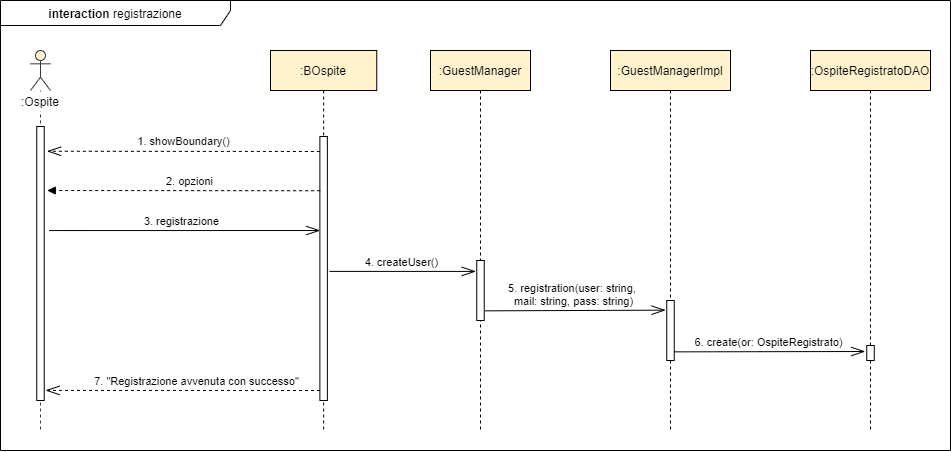

The diagram above was exported from draw.io. Its source (the exported page's mxGraphModel, read from the mxfile embedded in the PNG):
<mxGraphModel dx="1278" dy="3286" grid="1" gridSize="10" guides="1" tooltips="1" connect="1" arrows="1" fold="1" page="1" pageScale="1" pageWidth="827" pageHeight="1169" math="0" shadow="0">
  <root>
    <mxCell id="0" />
    <mxCell id="1" parent="0" />
    <mxCell id="xayiScQ0wxh3JL7gQQo8-1" value="&lt;b&gt;interaction&amp;nbsp;&lt;/b&gt;registrazione" style="shape=umlFrame;whiteSpace=wrap;html=1;width=230;height=25;" parent="1" vertex="1">
      <mxGeometry x="130" y="-2270" width="950" height="450" as="geometry" />
    </mxCell>
    <mxCell id="xayiScQ0wxh3JL7gQQo8-2" value=":BOspite" style="shape=umlLifeline;perimeter=lifelinePerimeter;whiteSpace=wrap;html=1;container=1;collapsible=0;recursiveResize=0;outlineConnect=0;fillColor=#FFF2CC;" parent="1" vertex="1">
      <mxGeometry x="400" y="-2220" width="106.25" height="380" as="geometry" />
    </mxCell>
    <mxCell id="xayiScQ0wxh3JL7gQQo8-3" value="" style="html=1;points=[];perimeter=orthogonalPerimeter;fillColor=#ffffff;" parent="xayiScQ0wxh3JL7gQQo8-2" vertex="1">
      <mxGeometry x="49.38" y="86" width="7.5" height="264" as="geometry" />
    </mxCell>
    <mxCell id="xayiScQ0wxh3JL7gQQo8-5" value="" style="shape=umlLifeline;participant=umlActor;perimeter=lifelinePerimeter;whiteSpace=wrap;html=1;container=1;collapsible=0;recursiveResize=0;verticalAlign=top;spacingTop=36;outlineConnect=0;strokeColor=#36393d;fillColor=#FFF2CC;" parent="1" vertex="1">
      <mxGeometry x="160" y="-2220" width="20" height="380" as="geometry" />
    </mxCell>
    <mxCell id="xayiScQ0wxh3JL7gQQo8-6" value="" style="html=1;points=[];perimeter=orthogonalPerimeter;fillColor=#ffffff;" parent="xayiScQ0wxh3JL7gQQo8-5" vertex="1">
      <mxGeometry x="6.25" y="76" width="7.5" height="274" as="geometry" />
    </mxCell>
    <mxCell id="xayiScQ0wxh3JL7gQQo8-7" value=":Ospite" style="text;html=1;strokeColor=none;align=center;verticalAlign=middle;whiteSpace=wrap;rounded=0;fillColor=#ffffff;" parent="1" vertex="1">
      <mxGeometry x="140" y="-2179" width="60" height="20" as="geometry" />
    </mxCell>
    <mxCell id="xayiScQ0wxh3JL7gQQo8-8" value=":GuestManagerImpl" style="shape=umlLifeline;perimeter=lifelinePerimeter;whiteSpace=wrap;html=1;container=1;collapsible=0;recursiveResize=0;outlineConnect=0;fillColor=#FFF2CC;" parent="1" vertex="1">
      <mxGeometry x="740" y="-2220" width="120" height="380" as="geometry" />
    </mxCell>
    <mxCell id="xayiScQ0wxh3JL7gQQo8-40" value="" style="html=1;points=[];perimeter=orthogonalPerimeter;fillColor=#ffffff;" parent="xayiScQ0wxh3JL7gQQo8-8" vertex="1">
      <mxGeometry x="56.25" y="250" width="7.5" height="60" as="geometry" />
    </mxCell>
    <mxCell id="xayiScQ0wxh3JL7gQQo8-10" value=":GuestManager" style="shape=umlLifeline;perimeter=lifelinePerimeter;whiteSpace=wrap;html=1;container=1;collapsible=0;recursiveResize=0;outlineConnect=0;fillColor=#FFF2CC;" parent="1" vertex="1">
      <mxGeometry x="560" y="-2220" width="100" height="380" as="geometry" />
    </mxCell>
    <mxCell id="xayiScQ0wxh3JL7gQQo8-41" value="" style="html=1;points=[];perimeter=orthogonalPerimeter;fillColor=#ffffff;" parent="xayiScQ0wxh3JL7gQQo8-10" vertex="1">
      <mxGeometry x="46.25" y="210" width="7.5" height="60" as="geometry" />
    </mxCell>
    <mxCell id="xayiScQ0wxh3JL7gQQo8-12" value=":OspiteRegistratoDAO" style="shape=umlLifeline;perimeter=lifelinePerimeter;whiteSpace=wrap;html=1;container=1;collapsible=0;recursiveResize=0;outlineConnect=0;fillColor=#FFF2CC;" parent="1" vertex="1">
      <mxGeometry x="940" y="-2220" width="120" height="380" as="geometry" />
    </mxCell>
    <mxCell id="xayiScQ0wxh3JL7gQQo8-39" value="" style="html=1;points=[];perimeter=orthogonalPerimeter;fillColor=#ffffff;" parent="xayiScQ0wxh3JL7gQQo8-12" vertex="1">
      <mxGeometry x="56.25" y="295" width="7.5" height="15" as="geometry" />
    </mxCell>
    <mxCell id="xayiScQ0wxh3JL7gQQo8-17" value="&lt;font style=&quot;font-size: 11px&quot;&gt;7. &quot;Registrazione avvenuta con successo&quot;&lt;/font&gt;" style="text;html=1;align=center;verticalAlign=middle;resizable=0;points=[];autosize=1;" parent="1" vertex="1">
      <mxGeometry x="215.95" y="-1900" width="220" height="20" as="geometry" />
    </mxCell>
    <mxCell id="xayiScQ0wxh3JL7gQQo8-18" value="" style="endArrow=openThin;dashed=1;endFill=0;endSize=12;html=1;entryX=1.011;entryY=0.922;entryDx=0;entryDy=0;entryPerimeter=0;" parent="1" edge="1">
      <mxGeometry width="160" relative="1" as="geometry">
        <mxPoint x="449.5000000000002" y="-1880" as="sourcePoint" />
        <mxPoint x="175.1025" y="-1880.092" as="targetPoint" />
        <Array as="points" />
      </mxGeometry>
    </mxCell>
    <mxCell id="xayiScQ0wxh3JL7gQQo8-31" value="&lt;span style=&quot;font-size: 11px&quot;&gt;1. showBoundary()&lt;/span&gt;" style="text;html=1;align=center;verticalAlign=middle;resizable=0;points=[];autosize=1;" parent="1" vertex="1">
      <mxGeometry x="258.03000000000003" y="-2140" width="110" height="20" as="geometry" />
    </mxCell>
    <mxCell id="xayiScQ0wxh3JL7gQQo8-32" value="" style="endArrow=openThin;dashed=1;endFill=0;endSize=12;html=1;entryX=0.974;entryY=0.698;entryDx=0;entryDy=0;entryPerimeter=0;startSize=8;" parent="1" edge="1">
      <mxGeometry width="160" relative="1" as="geometry">
        <mxPoint x="449.35" y="-2119" as="sourcePoint" />
        <mxPoint x="176.58499999999967" y="-2119.26" as="targetPoint" />
        <Array as="points" />
      </mxGeometry>
    </mxCell>
    <mxCell id="xayiScQ0wxh3JL7gQQo8-33" value="&lt;span style=&quot;font-size: 11px&quot;&gt;2. opzioni&lt;/span&gt;" style="text;html=1;align=center;verticalAlign=middle;resizable=0;points=[];autosize=1;" parent="1" vertex="1">
      <mxGeometry x="289.48" y="-2100" width="60" height="20" as="geometry" />
    </mxCell>
    <mxCell id="xayiScQ0wxh3JL7gQQo8-34" value="" style="endArrow=block;dashed=1;endFill=1;endSize=6;html=1;startSize=8;exitX=-0.14;exitY=0.06;exitDx=0;exitDy=0;exitPerimeter=0;" parent="1" edge="1">
      <mxGeometry width="160" relative="1" as="geometry">
        <mxPoint x="449.67999999999995" y="-2079.76" as="sourcePoint" />
        <mxPoint x="176.78000000000006" y="-2080" as="targetPoint" />
        <Array as="points" />
      </mxGeometry>
    </mxCell>
    <mxCell id="xayiScQ0wxh3JL7gQQo8-35" value="3. registrazione" style="html=1;verticalAlign=bottom;startArrow=none;endArrow=openThin;startSize=6;startFill=0;endFill=0;endSize=12;exitX=1.011;exitY=0.616;exitDx=0;exitDy=0;exitPerimeter=0;entryX=-0.151;entryY=0.104;entryDx=0;entryDy=0;entryPerimeter=0;" parent="1" edge="1">
      <mxGeometry x="-0.0158" relative="1" as="geometry">
        <mxPoint x="178.53249999999966" y="-2039.9359999999997" as="sourcePoint" />
        <mxPoint x="449.5975000000004" y="-2039.9840000000002" as="targetPoint" />
        <mxPoint as="offset" />
      </mxGeometry>
    </mxCell>
    <mxCell id="xayiScQ0wxh3JL7gQQo8-36" value="4. createUser()" style="html=1;verticalAlign=bottom;startArrow=none;endArrow=openThin;startSize=6;startFill=0;endFill=0;endSize=12;exitX=1.283;exitY=0.511;exitDx=0;exitDy=0;exitPerimeter=0;entryX=-0.13;entryY=0.182;entryDx=0;entryDy=0;entryPerimeter=0;" parent="1" source="xayiScQ0wxh3JL7gQQo8-3" target="xayiScQ0wxh3JL7gQQo8-41" edge="1">
      <mxGeometry x="-0.0158" relative="1" as="geometry">
        <mxPoint x="480.0024999999996" y="-1999.9559999999997" as="sourcePoint" />
        <mxPoint x="780" y="-1999" as="targetPoint" />
        <mxPoint as="offset" />
      </mxGeometry>
    </mxCell>
    <mxCell id="xayiScQ0wxh3JL7gQQo8-37" value="5. registration(user: string, &lt;br&gt;mail: string, pass: string)" style="html=1;verticalAlign=bottom;startArrow=none;endArrow=openThin;startSize=6;startFill=0;endFill=0;endSize=12;exitX=1.122;exitY=0.839;exitDx=0;exitDy=0;exitPerimeter=0;entryX=-0.167;entryY=0.161;entryDx=0;entryDy=0;entryPerimeter=0;" parent="1" source="xayiScQ0wxh3JL7gQQo8-41" target="xayiScQ0wxh3JL7gQQo8-40" edge="1">
      <mxGeometry x="-0.0158" relative="1" as="geometry">
        <mxPoint x="630" y="-1960" as="sourcePoint" />
        <mxPoint x="930" y="-1960" as="targetPoint" />
        <mxPoint as="offset" />
      </mxGeometry>
    </mxCell>
    <mxCell id="xayiScQ0wxh3JL7gQQo8-38" value="6. create(or: OspiteRegistrato)" style="html=1;verticalAlign=bottom;startArrow=none;endArrow=openThin;startSize=6;startFill=0;endFill=0;endSize=12;exitX=0.989;exitY=0.856;exitDx=0;exitDy=0;exitPerimeter=0;entryX=-0.211;entryY=0.4;entryDx=0;entryDy=0;entryPerimeter=0;" parent="1" source="xayiScQ0wxh3JL7gQQo8-40" target="xayiScQ0wxh3JL7gQQo8-39" edge="1">
      <mxGeometry x="-0.0158" relative="1" as="geometry">
        <mxPoint x="820" y="-1919" as="sourcePoint" />
        <mxPoint x="1110" y="-1919" as="targetPoint" />
        <mxPoint as="offset" />
      </mxGeometry>
    </mxCell>
  </root>
</mxGraphModel>